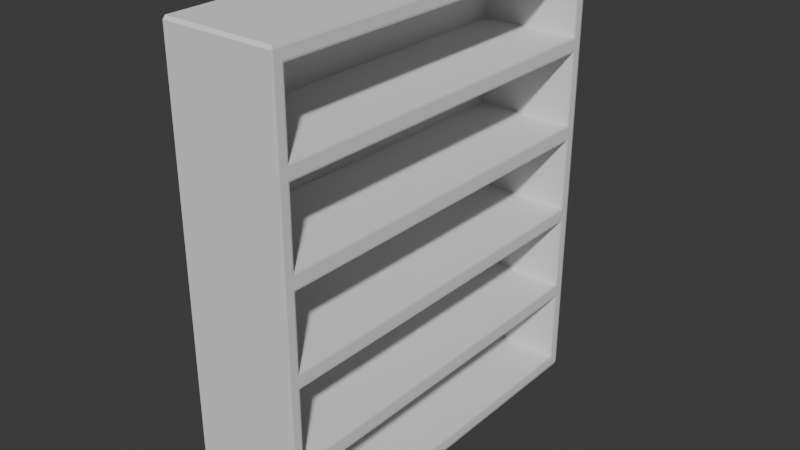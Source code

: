 # Source: Wide_Bookshelf.blend  (saved by Blender 4.5.90; exported with 4.5.12 LTS)
import bpy
from mathutils import Matrix  # noqa: F401  (used for matrix-valued properties, if any)

bpy.ops.wm.read_factory_settings(use_empty=True)
scene = bpy.context.scene
scene.name = 'Scene'

# ---- collections
col_collection = bpy.data.collections.new('Collection'); scene.collection.children.link(col_collection)

# ---- world
world_world = bpy.data.worlds.new('World'); scene.world = world_world
world_world.use_nodes = True; world_world.node_tree.nodes.clear()
_N = world_world.node_tree.nodes; _L = world_world.node_tree.links
n0 = _N.new('ShaderNodeOutputWorld'); n0.name = 'World Output'; n0.location = (200, 100)
n1 = _N.new('ShaderNodeBackground'); n1.name = 'Background'; n1.location = (-200, 100)
n1.inputs[0].default_value = (0.05088, 0.05088, 0.05088, 1.0)
_L.new(n1.outputs[0], n0.inputs[0])
n0.is_active_output = True
world_world.color = (0.05088, 0.05088, 0.05088)
world_world.sun_shadow_jitter_overblur = 0.0

# ---- meshes
me_cube_003 = bpy.data.meshes.new('Cube.003')
me_cube_003.from_pydata([(-0.8561, -0.9402, -0.941), (-0.8561, -0.9402, -0.6176), (-0.8561, -0.9402, -0.552), (-0.8561, 0.9402, -0.941), (-0.8561, -0.9402, -0.2285), (-0.8561, -0.9402, -0.1656), (-0.8561, 0.9402, -0.6176), (-0.8561, 0.9402, -0.552), (-0.8561, -0.9402, 0.1579), (-0.8561, 0.9402, -0.2285), (-0.8561, -0.9402, 0.2258), (-0.8561, -0.9402, 0.6132), (-0.8561, 0.9402, -0.1656), (-0.8561, -0.9402, 0.5493), (-0.8561, 0.9402, 0.1579), (-0.8561, 0.9402, 0.2258), (-0.8561, -0.9402, 0.9366), (-0.8561, 0.9402, 0.5493), (-0.8561, 0.9402, 0.6132), (-0.8561, 0.9402, 0.9366), (-0.9869, -0.9869, -1.0), (-0.9869, -1.0, -0.9869), (-1.0, -0.9869, -0.9869), (-0.9869, -1.0, 0.9869), (-0.9869, -0.9869, 1.0), (-1.0, -0.9869, 0.9869), (-0.9869, 0.9869, -1.0), (-1.0, 0.9869, -0.9869), (-0.9869, 1.0, -0.9869), (-0.9869, 0.9869, 1.0), (-0.9869, 1.0, 0.9869), (-1.0, 0.9869, 0.9869), (0.9869, -1.0, -0.9869), (0.9869, -0.9869, -1.0), (1.0, -0.9872, -0.9869), (0.9869, -0.9869, 1.0), (0.9869, -1.0, 0.9869), (1.0, -0.9872, 0.9864), (0.9869, 0.9869, -1.0), (0.9869, 1.0, -0.9869), (1.0, 0.9872, -0.9869), (0.9869, 0.9869, 1.0), (1.0, 0.9872, 0.9864), (0.9869, 1.0, 0.9869), (0.9928, 0.9402, 0.6132), (1.0, 0.9473, 0.606), (0.9928, 0.9402, 0.9366), (1.0, 0.9473, 0.9441), (1.0, -0.9473, 0.606), (0.9928, -0.9402, 0.6132), (1.0, -0.9473, 0.9441), (0.9928, -0.9402, 0.9366), (1.0, 0.9474, 0.5564), (0.9928, 0.9402, 0.5493), (0.9928, 0.9402, 0.2258), (1.0, 0.9474, 0.2186), (1.0, -0.9474, 0.2186), (0.9928, -0.9402, 0.2258), (0.9928, -0.9402, 0.5493), (1.0, -0.9474, 0.5564), (1.0, 0.9474, 0.1651), (0.9928, 0.9402, 0.1579), (0.9928, 0.9402, -0.1656), (1.0, 0.9474, -0.1728), (1.0, -0.9474, -0.1728), (0.9928, -0.9402, -0.1656), (0.9928, -0.9402, 0.1579), (1.0, -0.9474, 0.1651), (1.0, 0.9474, -0.2213), (0.9928, 0.9402, -0.2285), (0.9928, 0.9402, -0.552), (1.0, 0.9474, -0.5591), (1.0, -0.9474, -0.5591), (0.9928, -0.9402, -0.552), (0.9928, -0.9402, -0.2285), (1.0, -0.9474, -0.2213), (1.0, 0.9474, -0.6104), (0.9928, 0.9402, -0.6176), (0.9928, 0.9402, -0.941), (1.0, 0.9474, -0.9482), (0.9928, -0.9402, -0.941), (1.0, -0.9474, -0.9482), (0.9928, -0.9402, -0.6176), (1.0, -0.9474, -0.6104)], [], [(11, 18, 19, 16), (10, 15, 17, 13), (5, 12, 14, 8), (2, 7, 9, 4), (0, 3, 6, 1), (20, 21, 22), (23, 24, 25), (26, 27, 28), (29, 30, 31), (32, 33, 34), (35, 36, 37), (38, 39, 40), (41, 42, 43), (22, 27, 26, 20), (21, 23, 25, 22), (24, 29, 31, 25), (27, 31, 30, 28), (28, 39, 38, 26), (29, 41, 43, 30), (39, 43, 42, 40), (37, 42, 41, 35), (34, 37, 36, 32), (33, 38, 40, 34), (20, 33, 32, 21), (23, 36, 35, 24), (26, 38, 33, 20), (22, 25, 31, 27), (32, 36, 23, 21), (41, 29, 24, 35), (28, 30, 43, 39), (47, 50, 51, 46), (45, 47, 46, 44), (53, 54, 55, 52), (61, 62, 63, 60), (69, 70, 71, 68), (77, 78, 79, 76), (78, 80, 81, 79), (80, 82, 83, 81), (73, 74, 75, 72), (65, 66, 67, 64), (57, 58, 59, 56), (49, 51, 50, 48), (76, 83, 82, 77), (70, 73, 72, 71), (68, 75, 74, 69), (62, 65, 64, 63), (60, 67, 66, 61), (54, 57, 56, 55), (52, 59, 58, 53), (44, 49, 48, 45), (37, 34, 40, 42, 47, 45, 52, 55, 60, 63, 68, 71, 76, 79, 81, 83, 72, 75, 64, 67, 56, 59, 48, 50), (52, 45, 48, 59), (18, 11, 49, 44), (46, 19, 18, 44), (47, 42, 37, 50), (16, 19, 46, 51), (49, 11, 16, 51), (13, 17, 53, 58), (53, 17, 15, 54), (60, 55, 56, 67), (15, 10, 57, 54), (57, 10, 13, 58), (8, 14, 61, 66), (61, 14, 12, 62), (68, 63, 64, 75), (12, 5, 65, 62), (65, 5, 8, 66), (4, 9, 69, 74), (69, 9, 7, 70), (76, 71, 72, 83), (7, 2, 73, 70), (73, 2, 4, 74), (1, 6, 77, 82), (77, 6, 3, 78), (3, 0, 80, 78), (80, 0, 1, 82)])
_uv = me_cube_003.uv_layers.new(name='UVMap')
_uv.uv.foreach_set('vector', [0.375, 0.0, 0.375, 0.25, 0.625, 0.25, 0.625, 0.0, 0.375, 0.0, 0.375, 0.25, 0.625, 0.25, 0.625, 0.0, 0.375, 0.0, 0.375, 0.25, 0.625, 0.25, 0.625, 0.0, 0.375, 0.0, 0.375, 0.25, 0.625, 0.25, 0.625, 0.0, 0.375, 0.0, 0.375, 0.25, 0.625, 0.25, 0.625, 0.0, 0.1266, 0.7484, 0.1266, 0.75, 0.125, 0.7484, 0.6234, 0.9984, 0.625, 0.9984, 0.6234, 1.0, 0.1266, 0.5016, 0.125, 0.5016, 0.1266, 0.5, 0.625, 0.25, 0.6234, 0.2516, 0.6234, 0.2484, 0.3766, 0.7516, 0.3734, 0.7484, 0.3766, 0.7484, 0.6266, 0.7484, 0.6234, 0.7516, 0.6233, 0.7484, 0.3734, 0.5016, 0.3766, 0.4984, 0.3766, 0.5016, 0.6266, 0.5016, 0.6233, 0.5016, 0.6234, 0.4984, 0.125, 0.7484, 0.125, 0.5016, 0.1266, 0.5016, 0.1266, 0.7484, 0.3766, 0.0, 0.6234, 0.0, 0.6234, 0.001637, 0.3766, 0.001637, 0.625, 0.001637, 0.625, 0.25, 0.6234, 0.2484, 0.6234, 0.001637, 0.3766, 0.2484, 0.6234, 0.2484, 0.6234, 0.2516, 0.3766, 0.2516, 0.1266, 0.5, 0.3766, 0.4984, 0.3734, 0.5016, 0.1266, 0.5016, 0.625, 0.25, 0.6266, 0.5016, 0.6234, 0.4984, 0.6234, 0.2516, 0.3766, 0.4984, 0.6234, 0.4984, 0.6233, 0.5016, 0.3766, 0.5016, 0.6233, 0.7484, 0.6233, 0.5016, 0.6266, 0.5016, 0.6266, 0.7484, 0.3766, 0.7484, 0.6233, 0.7484, 0.6234, 0.7516, 0.3766, 0.7516, 0.3734, 0.7484, 0.3734, 0.5016, 0.3766, 0.5016, 0.3766, 0.7484, 0.1266, 0.7484, 0.3734, 0.7484, 0.3766, 0.7516, 0.1266, 0.75, 0.6234, 0.9984, 0.6234, 0.7516, 0.6266, 0.7484, 0.625, 0.9984, 0.1266, 0.5016, 0.3734, 0.5016, 0.3734, 0.7484, 0.1266, 0.7484, 0.3766, 0.001637, 0.6234, 0.001637, 0.6234, 0.2484, 0.3766, 0.2484, 0.3766, 0.7516, 0.6234, 0.7516, 0.6234, 0.9984, 0.3766, 0.9984, 0.6266, 0.5016, 0.8734, 0.5016, 0.8734, 0.7484, 0.6266, 0.7484, 0.3766, 0.2516, 0.6234, 0.2516, 0.6234, 0.4984, 0.3766, 0.4984, 0.618, 0.5066, 0.618, 0.7434, 0.6171, 0.7425, 0.6171, 0.5075, 0.5757, 0.5066, 0.618, 0.5066, 0.6171, 0.5075, 0.5766, 0.5075, 0.5687, 0.5075, 0.5282, 0.5075, 0.5273, 0.5066, 0.5696, 0.5066, 0.5197, 0.5075, 0.4793, 0.5075, 0.4784, 0.5066, 0.5206, 0.5066, 0.4714, 0.5075, 0.431, 0.5075, 0.4301, 0.5066, 0.4723, 0.5066, 0.4228, 0.5075, 0.3824, 0.5075, 0.3815, 0.5066, 0.4237, 0.5066, 0.3824, 0.5075, 0.3824, 0.7425, 0.3815, 0.7434, 0.3815, 0.5066, 0.3824, 0.7425, 0.4228, 0.7425, 0.4237, 0.7434, 0.3815, 0.7434, 0.431, 0.7425, 0.4714, 0.7425, 0.4723, 0.7434, 0.4301, 0.7434, 0.4793, 0.7425, 0.5197, 0.7425, 0.5206, 0.7434, 0.4784, 0.7434, 0.5282, 0.7425, 0.5687, 0.7425, 0.5696, 0.7434, 0.5273, 0.7434, 0.5766, 0.7425, 0.6171, 0.7425, 0.618, 0.7434, 0.5757, 0.7434, 0.4237, 0.5066, 0.4237, 0.7434, 0.4228, 0.7425, 0.4228, 0.5075, 0.431, 0.5075, 0.431, 0.7425, 0.4301, 0.7434, 0.4301, 0.5066, 0.4723, 0.5066, 0.4723, 0.7434, 0.4714, 0.7425, 0.4714, 0.5075, 0.4793, 0.5075, 0.4793, 0.7425, 0.4784, 0.7434, 0.4784, 0.5066, 0.5206, 0.5066, 0.5206, 0.7434, 0.5197, 0.7425, 0.5197, 0.5075, 0.5282, 0.5075, 0.5282, 0.7425, 0.5273, 0.7434, 0.5273, 0.5066, 0.5696, 0.5066, 0.5696, 0.7434, 0.5687, 0.7425, 0.5687, 0.5075, 0.5766, 0.5075, 0.5766, 0.7425, 0.5757, 0.7434, 0.5757, 0.5066, 0.6233, 0.7484, 0.3766, 0.7484, 0.3766, 0.5016, 0.6233, 0.5016, 0.618, 0.5066, 0.5757, 0.5066, 0.5696, 0.5066, 0.5273, 0.5066, 0.5206, 0.5066, 0.4784, 0.5066, 0.4723, 0.5066, 0.4301, 0.5066, 0.4237, 0.5066, 0.3815, 0.5066, 0.3815, 0.7434, 0.4237, 0.7434, 0.4301, 0.7434, 0.4723, 0.7434, 0.4784, 0.7434, 0.5206, 0.7434, 0.5273, 0.7434, 0.5696, 0.7434, 0.5757, 0.7434, 0.618, 0.7434, 0.5696, 0.5066, 0.5757, 0.5066, 0.5757, 0.7434, 0.5696, 0.7434, 0.125, 0.5, 0.125, 0.75, 0.3488, 0.75, 0.3488, 0.5, 0.625, 0.4738, 0.625, 0.25, 0.375, 0.25, 0.375, 0.4738, 0.618, 0.5066, 0.6233, 0.5016, 0.6233, 0.7484, 0.618, 0.7434, 0.875, 0.75, 0.875, 0.5, 0.6512, 0.5, 0.6512, 0.75, 0.375, 0.7762, 0.375, 1.0, 0.625, 1.0, 0.625, 0.7762, 0.875, 0.75, 0.875, 0.5, 0.6512, 0.5, 0.6512, 0.75, 0.625, 0.4738, 0.625, 0.25, 0.375, 0.25, 0.375, 0.4738, 0.5206, 0.5066, 0.5273, 0.5066, 0.5273, 0.7434, 0.5206, 0.7434, 0.125, 0.5, 0.125, 0.75, 0.3488, 0.75, 0.3488, 0.5, 0.375, 0.7762, 0.375, 1.0, 0.625, 1.0, 0.625, 0.7762, 0.875, 0.75, 0.875, 0.5, 0.6512, 0.5, 0.6512, 0.75, 0.625, 0.4738, 0.625, 0.25, 0.375, 0.25, 0.375, 0.4738, 0.4723, 0.5066, 0.4784, 0.5066, 0.4784, 0.7434, 0.4723, 0.7434, 0.125, 0.5, 0.125, 0.75, 0.3488, 0.75, 0.3488, 0.5, 0.375, 0.7762, 0.375, 1.0, 0.625, 1.0, 0.625, 0.7762, 0.875, 0.75, 0.875, 0.5, 0.6512, 0.5, 0.6512, 0.75, 0.625, 0.4738, 0.625, 0.25, 0.375, 0.25, 0.375, 0.4738, 0.4237, 0.5066, 0.4301, 0.5066, 0.4301, 0.7434, 0.4237, 0.7434, 0.125, 0.5, 0.125, 0.75, 0.3488, 0.75, 0.3488, 0.5, 0.375, 0.7762, 0.375, 1.0, 0.625, 1.0, 0.625, 0.7762, 0.875, 0.75, 0.875, 0.5, 0.6512, 0.5, 0.6512, 0.75, 0.625, 0.4738, 0.625, 0.25, 0.375, 0.25, 0.375, 0.4738, 0.125, 0.5, 0.125, 0.75, 0.3488, 0.75, 0.3488, 0.5, 0.375, 0.7762, 0.375, 1.0, 0.625, 1.0, 0.625, 0.7762])
me_cube_003.update()

# ---- objects
ob_bookshelf = bpy.data.objects.new('Bookshelf', me_cube_003)

# ---- transforms, parenting, visibility, modifiers, constraints
ob_bookshelf.location = (0.0, 0.0, 1.649)
ob_bookshelf.scale = (0.3951, 1.433, 1.641)

# ---- collection membership
col_collection.objects.link(ob_bookshelf)

# ---- scene / render settings (as saved in the file)
scene.frame_start = 1; scene.frame_end = 250; scene.frame_set(1)
scene.render.engine = 'BLENDER_EEVEE_NEXT'
bpy.context.view_layer.update()

# ---- added for rendering (the .blend has no active camera and no usable light): camera, sun
cam_auto = bpy.data.cameras.new('AutoCamera')
cam_auto.lens = 50.0
cam_auto.sensor_width = 36.0
cam_auto.clip_end = 1000.0
ob_auto_camera = bpy.data.objects.new('AutoCamera', cam_auto)
scene.collection.objects.link(ob_auto_camera)
ob_auto_camera.location = (4.09715, -4.91658, 4.92683)
ob_auto_camera.rotation_euler = (1.09748, -7.21219e-08, 0.694738)
scene.camera = ob_auto_camera
light_auto_sun = bpy.data.lights.new('AutoSun', 'SUN')
light_auto_sun.energy = 3.0
light_auto_sun.angle = 0.0523599
ob_auto_sun = bpy.data.objects.new('AutoSun', light_auto_sun)
scene.collection.objects.link(ob_auto_sun)
ob_auto_sun.rotation_euler = (0.872665, 0.174533, 0.523599)
bpy.context.view_layer.update()
